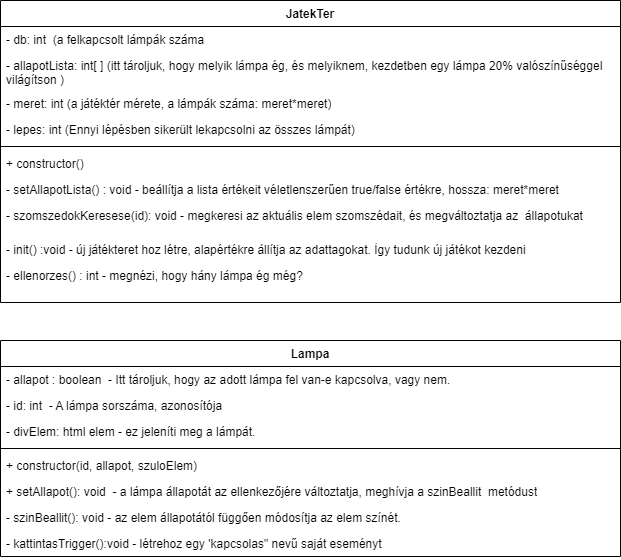

The diagram above was exported from draw.io. Its source (the exported page's mxGraphModel, read from the mxfile embedded in the PNG):
<mxGraphModel dx="1434" dy="764" grid="1" gridSize="10" guides="1" tooltips="1" connect="1" arrows="1" fold="1" page="1" pageScale="1" pageWidth="827" pageHeight="1169" math="0" shadow="0">
  <root>
    <mxCell id="0" />
    <mxCell id="1" parent="0" />
    <mxCell id="qkFD2KtRBlm5CjUdYDnP-3" value="JatekTer" style="swimlane;fontStyle=1;align=center;verticalAlign=top;childLayout=stackLayout;horizontal=1;startSize=26;horizontalStack=0;resizeParent=1;resizeParentMax=0;resizeLast=0;collapsible=1;marginBottom=0;whiteSpace=wrap;html=1;" vertex="1" parent="1">
      <mxGeometry x="70" y="20" width="620" height="302" as="geometry" />
    </mxCell>
    <mxCell id="qkFD2KtRBlm5CjUdYDnP-4" value="- db: int&amp;nbsp; (a felkapcsolt lámpák száma" style="text;strokeColor=none;fillColor=none;align=left;verticalAlign=top;spacingLeft=4;spacingRight=4;overflow=hidden;rotatable=0;points=[[0,0.5],[1,0.5]];portConstraint=eastwest;whiteSpace=wrap;html=1;" vertex="1" parent="qkFD2KtRBlm5CjUdYDnP-3">
      <mxGeometry y="26" width="620" height="26" as="geometry" />
    </mxCell>
    <mxCell id="qkFD2KtRBlm5CjUdYDnP-11" value="- allapotLista: int[ ] (itt tároljuk, hogy melyik lámpa ég, és melyiknem, kezdetben egy lámpa 20% valószínűséggel világítson )" style="text;strokeColor=none;fillColor=none;align=left;verticalAlign=top;spacingLeft=4;spacingRight=4;overflow=hidden;rotatable=0;points=[[0,0.5],[1,0.5]];portConstraint=eastwest;whiteSpace=wrap;html=1;" vertex="1" parent="qkFD2KtRBlm5CjUdYDnP-3">
      <mxGeometry y="52" width="620" height="38" as="geometry" />
    </mxCell>
    <mxCell id="qkFD2KtRBlm5CjUdYDnP-12" value="- meret: int (a játéktér mérete, a lámpák száma: meret*meret)" style="text;strokeColor=none;fillColor=none;align=left;verticalAlign=top;spacingLeft=4;spacingRight=4;overflow=hidden;rotatable=0;points=[[0,0.5],[1,0.5]];portConstraint=eastwest;whiteSpace=wrap;html=1;" vertex="1" parent="qkFD2KtRBlm5CjUdYDnP-3">
      <mxGeometry y="90" width="620" height="26" as="geometry" />
    </mxCell>
    <mxCell id="qkFD2KtRBlm5CjUdYDnP-23" value="- lepes: int (Ennyi lépésben sikerült lekapcsolni az összes lámpát)" style="text;strokeColor=none;fillColor=none;align=left;verticalAlign=top;spacingLeft=4;spacingRight=4;overflow=hidden;rotatable=0;points=[[0,0.5],[1,0.5]];portConstraint=eastwest;whiteSpace=wrap;html=1;" vertex="1" parent="qkFD2KtRBlm5CjUdYDnP-3">
      <mxGeometry y="116" width="620" height="26" as="geometry" />
    </mxCell>
    <mxCell id="qkFD2KtRBlm5CjUdYDnP-5" value="" style="line;strokeWidth=1;fillColor=none;align=left;verticalAlign=middle;spacingTop=-1;spacingLeft=3;spacingRight=3;rotatable=0;labelPosition=right;points=[];portConstraint=eastwest;strokeColor=inherit;" vertex="1" parent="qkFD2KtRBlm5CjUdYDnP-3">
      <mxGeometry y="142" width="620" height="8" as="geometry" />
    </mxCell>
    <mxCell id="qkFD2KtRBlm5CjUdYDnP-6" value="+ constructor()" style="text;strokeColor=none;fillColor=none;align=left;verticalAlign=top;spacingLeft=4;spacingRight=4;overflow=hidden;rotatable=0;points=[[0,0.5],[1,0.5]];portConstraint=eastwest;whiteSpace=wrap;html=1;" vertex="1" parent="qkFD2KtRBlm5CjUdYDnP-3">
      <mxGeometry y="150" width="620" height="26" as="geometry" />
    </mxCell>
    <mxCell id="qkFD2KtRBlm5CjUdYDnP-24" value="- setAllapotLista() : void - beállítja a lista értékeit véletlenszerűen true/false értékre, hossza: meret*meret" style="text;strokeColor=none;fillColor=none;align=left;verticalAlign=top;spacingLeft=4;spacingRight=4;overflow=hidden;rotatable=0;points=[[0,0.5],[1,0.5]];portConstraint=eastwest;whiteSpace=wrap;html=1;" vertex="1" parent="qkFD2KtRBlm5CjUdYDnP-3">
      <mxGeometry y="176" width="620" height="26" as="geometry" />
    </mxCell>
    <mxCell id="qkFD2KtRBlm5CjUdYDnP-16" value="- szomszedokKeresese(id): void - megkeresi az aktuális elem szomszédait, és megváltoztatja az&amp;nbsp; állapotukat" style="text;strokeColor=none;fillColor=none;align=left;verticalAlign=top;spacingLeft=4;spacingRight=4;overflow=hidden;rotatable=0;points=[[0,0.5],[1,0.5]];portConstraint=eastwest;whiteSpace=wrap;html=1;" vertex="1" parent="qkFD2KtRBlm5CjUdYDnP-3">
      <mxGeometry y="202" width="620" height="34" as="geometry" />
    </mxCell>
    <mxCell id="qkFD2KtRBlm5CjUdYDnP-15" value="- init() :void - új játékteret hoz létre, alapértékre állítja az adattagokat. Így tudunk új játékot kezdeni" style="text;strokeColor=none;fillColor=none;align=left;verticalAlign=top;spacingLeft=4;spacingRight=4;overflow=hidden;rotatable=0;points=[[0,0.5],[1,0.5]];portConstraint=eastwest;whiteSpace=wrap;html=1;" vertex="1" parent="qkFD2KtRBlm5CjUdYDnP-3">
      <mxGeometry y="236" width="620" height="26" as="geometry" />
    </mxCell>
    <mxCell id="qkFD2KtRBlm5CjUdYDnP-21" value="- ellenorzes() : int - megnézi, hogy hány lámpa ég még?&amp;nbsp;" style="text;strokeColor=none;fillColor=none;align=left;verticalAlign=top;spacingLeft=4;spacingRight=4;overflow=hidden;rotatable=0;points=[[0,0.5],[1,0.5]];portConstraint=eastwest;whiteSpace=wrap;html=1;" vertex="1" parent="qkFD2KtRBlm5CjUdYDnP-3">
      <mxGeometry y="262" width="620" height="40" as="geometry" />
    </mxCell>
    <mxCell id="qkFD2KtRBlm5CjUdYDnP-7" value="Lampa" style="swimlane;fontStyle=1;align=center;verticalAlign=top;childLayout=stackLayout;horizontal=1;startSize=26;horizontalStack=0;resizeParent=1;resizeParentMax=0;resizeLast=0;collapsible=1;marginBottom=0;whiteSpace=wrap;html=1;" vertex="1" parent="1">
      <mxGeometry x="70" y="360" width="620" height="216" as="geometry" />
    </mxCell>
    <mxCell id="qkFD2KtRBlm5CjUdYDnP-8" value="- allapot : boolean&amp;nbsp; - Itt tároljuk, hogy az adott lámpa fel van-e kapcsolva, vagy nem." style="text;strokeColor=none;fillColor=none;align=left;verticalAlign=top;spacingLeft=4;spacingRight=4;overflow=hidden;rotatable=0;points=[[0,0.5],[1,0.5]];portConstraint=eastwest;whiteSpace=wrap;html=1;" vertex="1" parent="qkFD2KtRBlm5CjUdYDnP-7">
      <mxGeometry y="26" width="620" height="26" as="geometry" />
    </mxCell>
    <mxCell id="qkFD2KtRBlm5CjUdYDnP-20" value="- id: int&amp;nbsp; - A lámpa sorszáma, azonosítója" style="text;strokeColor=none;fillColor=none;align=left;verticalAlign=top;spacingLeft=4;spacingRight=4;overflow=hidden;rotatable=0;points=[[0,0.5],[1,0.5]];portConstraint=eastwest;whiteSpace=wrap;html=1;" vertex="1" parent="qkFD2KtRBlm5CjUdYDnP-7">
      <mxGeometry y="52" width="620" height="26" as="geometry" />
    </mxCell>
    <mxCell id="qkFD2KtRBlm5CjUdYDnP-13" value="- divElem: html elem - ez jeleníti meg a lámpát." style="text;strokeColor=none;fillColor=none;align=left;verticalAlign=top;spacingLeft=4;spacingRight=4;overflow=hidden;rotatable=0;points=[[0,0.5],[1,0.5]];portConstraint=eastwest;whiteSpace=wrap;html=1;" vertex="1" parent="qkFD2KtRBlm5CjUdYDnP-7">
      <mxGeometry y="78" width="620" height="26" as="geometry" />
    </mxCell>
    <mxCell id="qkFD2KtRBlm5CjUdYDnP-9" value="" style="line;strokeWidth=1;fillColor=none;align=left;verticalAlign=middle;spacingTop=-1;spacingLeft=3;spacingRight=3;rotatable=0;labelPosition=right;points=[];portConstraint=eastwest;strokeColor=inherit;" vertex="1" parent="qkFD2KtRBlm5CjUdYDnP-7">
      <mxGeometry y="104" width="620" height="8" as="geometry" />
    </mxCell>
    <mxCell id="qkFD2KtRBlm5CjUdYDnP-10" value="+ constructor(id, allapot, szuloElem)" style="text;strokeColor=none;fillColor=none;align=left;verticalAlign=top;spacingLeft=4;spacingRight=4;overflow=hidden;rotatable=0;points=[[0,0.5],[1,0.5]];portConstraint=eastwest;whiteSpace=wrap;html=1;" vertex="1" parent="qkFD2KtRBlm5CjUdYDnP-7">
      <mxGeometry y="112" width="620" height="26" as="geometry" />
    </mxCell>
    <mxCell id="qkFD2KtRBlm5CjUdYDnP-17" value="+ setAllapot(): void&amp;nbsp; - a lámpa állapotát az ellenkezőjére változtatja, meghívja a szinBeallit&amp;nbsp; metódust" style="text;strokeColor=none;fillColor=none;align=left;verticalAlign=top;spacingLeft=4;spacingRight=4;overflow=hidden;rotatable=0;points=[[0,0.5],[1,0.5]];portConstraint=eastwest;whiteSpace=wrap;html=1;" vertex="1" parent="qkFD2KtRBlm5CjUdYDnP-7">
      <mxGeometry y="138" width="620" height="26" as="geometry" />
    </mxCell>
    <mxCell id="qkFD2KtRBlm5CjUdYDnP-18" value="- szinBeallit(): void - az elem állapotától függően módosítja az elem színét.&amp;nbsp;" style="text;strokeColor=none;fillColor=none;align=left;verticalAlign=top;spacingLeft=4;spacingRight=4;overflow=hidden;rotatable=0;points=[[0,0.5],[1,0.5]];portConstraint=eastwest;whiteSpace=wrap;html=1;" vertex="1" parent="qkFD2KtRBlm5CjUdYDnP-7">
      <mxGeometry y="164" width="620" height="26" as="geometry" />
    </mxCell>
    <mxCell id="qkFD2KtRBlm5CjUdYDnP-22" value="- kattintasTrigger():void - létrehoz egy 'kapcsolas&quot; nevű saját eseményt" style="text;strokeColor=none;fillColor=none;align=left;verticalAlign=top;spacingLeft=4;spacingRight=4;overflow=hidden;rotatable=0;points=[[0,0.5],[1,0.5]];portConstraint=eastwest;whiteSpace=wrap;html=1;" vertex="1" parent="qkFD2KtRBlm5CjUdYDnP-7">
      <mxGeometry y="190" width="620" height="26" as="geometry" />
    </mxCell>
  </root>
</mxGraphModel>